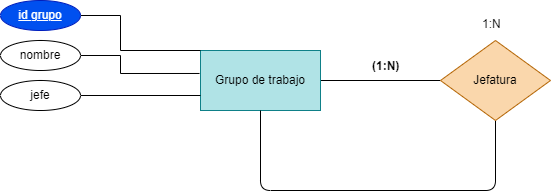

The diagram above was exported from draw.io. Its source (the exported page's mxGraphModel, read from the mxfile embedded in the PNG):
<mxGraphModel dx="1130" dy="779" grid="1" gridSize="10" guides="1" tooltips="1" connect="1" arrows="1" fold="1" page="1" pageScale="1" pageWidth="850" pageHeight="1100" math="0" shadow="0">
  <root>
    <mxCell id="0" />
    <mxCell id="1" parent="0" />
    <mxCell id="2" style="edgeStyle=none;html=1;entryX=0;entryY=0.5;entryDx=0;entryDy=0;endArrow=none;endFill=0;" edge="1" parent="1" source="3" target="4">
      <mxGeometry relative="1" as="geometry" />
    </mxCell>
    <mxCell id="3" value="Grupo de trabajo" style="rounded=0;whiteSpace=wrap;html=1;fillColor=#b0e3e6;strokeColor=#0e8088;" vertex="1" parent="1">
      <mxGeometry x="280" y="420" width="120" height="60" as="geometry" />
    </mxCell>
    <mxCell id="13" style="edgeStyle=none;html=1;entryX=0.5;entryY=1;entryDx=0;entryDy=0;endArrow=none;endFill=0;" edge="1" parent="1" source="4" target="3">
      <mxGeometry relative="1" as="geometry">
        <Array as="points">
          <mxPoint x="575" y="560" />
          <mxPoint x="340" y="560" />
        </Array>
      </mxGeometry>
    </mxCell>
    <mxCell id="4" value="Jefatura" style="rhombus;whiteSpace=wrap;html=1;fillColor=#fad7ac;strokeColor=#b46504;" vertex="1" parent="1">
      <mxGeometry x="520" y="410" width="110" height="80" as="geometry" />
    </mxCell>
    <mxCell id="5" style="edgeStyle=none;html=1;entryX=0;entryY=0;entryDx=0;entryDy=0;endArrow=none;endFill=0;rounded=0;" edge="1" parent="1" source="6" target="3">
      <mxGeometry relative="1" as="geometry">
        <Array as="points">
          <mxPoint x="200" y="385" />
          <mxPoint x="200" y="420" />
        </Array>
      </mxGeometry>
    </mxCell>
    <mxCell id="6" value="&lt;u&gt;id grupo&lt;/u&gt;" style="ellipse;whiteSpace=wrap;html=1;fillColor=#0050ef;fontColor=#ffffff;strokeColor=#001DBC;" vertex="1" parent="1">
      <mxGeometry x="80" y="370" width="80" height="30" as="geometry" />
    </mxCell>
    <mxCell id="7" style="edgeStyle=none;html=1;endArrow=none;endFill=0;entryX=-0.008;entryY=0.383;entryDx=0;entryDy=0;entryPerimeter=0;rounded=0;" edge="1" parent="1" source="8" target="3">
      <mxGeometry relative="1" as="geometry">
        <mxPoint x="270" y="440" as="targetPoint" />
        <Array as="points">
          <mxPoint x="200" y="425" />
          <mxPoint x="200" y="443" />
        </Array>
      </mxGeometry>
    </mxCell>
    <mxCell id="8" value="nombre" style="ellipse;whiteSpace=wrap;html=1;" vertex="1" parent="1">
      <mxGeometry x="80" y="410" width="80" height="30" as="geometry" />
    </mxCell>
    <mxCell id="9" style="edgeStyle=none;html=1;entryX=0;entryY=0.75;entryDx=0;entryDy=0;endArrow=none;endFill=0;" edge="1" parent="1" source="10" target="3">
      <mxGeometry relative="1" as="geometry" />
    </mxCell>
    <mxCell id="10" value="jefe" style="ellipse;whiteSpace=wrap;html=1;" vertex="1" parent="1">
      <mxGeometry x="80" y="450" width="80" height="30" as="geometry" />
    </mxCell>
    <mxCell id="11" value="1:N" style="text;whiteSpace=wrap;html=1;" vertex="1" parent="1">
      <mxGeometry x="560" y="380" width="50" height="40" as="geometry" />
    </mxCell>
    <mxCell id="12" value="&lt;p data-pm-slice=&quot;1 1 []&quot;&gt;&lt;strong&gt;(1:N)&lt;/strong&gt;&lt;/p&gt;" style="text;whiteSpace=wrap;html=1;" vertex="1" parent="1">
      <mxGeometry x="450" y="410" width="60" height="60" as="geometry" />
    </mxCell>
  </root>
</mxGraphModel>